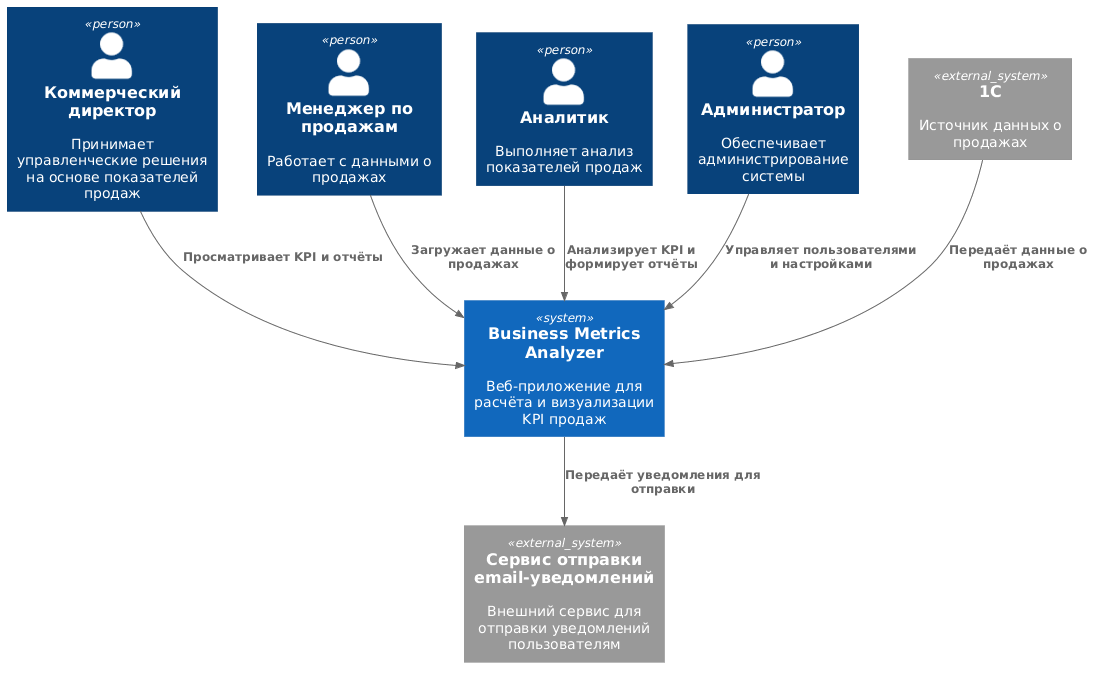

The diagram above was rendered by PlantUML. Its source (embedded in the PNG):
@startuml
!include https://raw.githubusercontent.com/plantuml-stdlib/C4-PlantUML/master/C4_Context.puml

Person(director, "Коммерческий директор", "Принимает управленческие решения на основе показателей продаж")
Person(manager, "Менеджер по продажам", "Работает с данными о продажах")
Person(analyst, "Аналитик", "Выполняет анализ показателей продаж")
Person(admin, "Администратор", "Обеспечивает администрирование системы")

System(bma, "Business Metrics Analyzer", "Веб-приложение для расчёта и визуализации KPI продаж")

System_Ext(source, "1С", "Источник данных о продажах")
System_Ext(email, "Сервис отправки email-уведомлений", "Внешний сервис для отправки уведомлений пользователям")

Rel(director, bma, "Просматривает KPI и отчёты")
Rel(manager, bma, "Загружает данные о продажах")
Rel(analyst, bma, "Анализирует KPI и формирует отчёты")
Rel(admin, bma, "Управляет пользователями и настройками")

Rel(source, bma, "Передаёт данные о продажах")
Rel(bma, email, "Передаёт уведомления для отправки")
@enduml